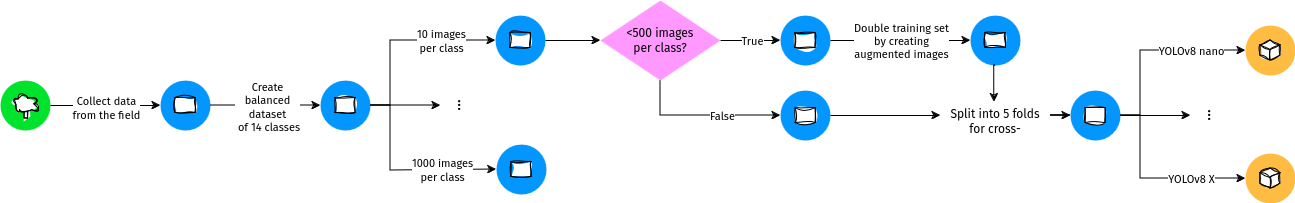

The diagram above was exported from draw.io. Its source (the exported page's mxGraphModel, read from the mxfile embedded in the PNG):
<mxGraphModel dx="528" dy="615" grid="1" gridSize="10" guides="1" tooltips="1" connect="1" arrows="1" fold="1" page="1" pageScale="1" pageWidth="850" pageHeight="1100" math="0" shadow="0">
  <root>
    <mxCell id="0" />
    <mxCell id="1" parent="0" />
    <mxCell id="Fj0nIoTJYzeS255Px3q0-221" value="" style="group;fontFamily=Fira sans;" vertex="1" connectable="0" parent="1">
      <mxGeometry x="200" y="120" width="50" height="50" as="geometry" />
    </mxCell>
    <mxCell id="Fj0nIoTJYzeS255Px3q0-222" value="" style="ellipse;whiteSpace=wrap;html=1;fillColor=#0496FF;strokeColor=none;gradientColor=none;rounded=0;fontFamily=Fira sans;" vertex="1" parent="Fj0nIoTJYzeS255Px3q0-221">
      <mxGeometry width="50" height="50" as="geometry" />
    </mxCell>
    <mxCell id="Fj0nIoTJYzeS255Px3q0-223" value="" style="verticalLabelPosition=bottom;verticalAlign=top;html=1;shape=mxgraph.basic.rect;fillColor2=none;strokeWidth=1;size=20;indent=5;shadow=0;sketch=1;curveFitting=1;jiggle=2;fontFamily=Fira sans;" vertex="1" parent="Fj0nIoTJYzeS255Px3q0-221">
      <mxGeometry x="15" y="17.5" width="20" height="15" as="geometry" />
    </mxCell>
    <mxCell id="Fj0nIoTJYzeS255Px3q0-224" value="" style="group;fontFamily=Fira sans;" vertex="1" connectable="0" parent="1">
      <mxGeometry x="40" y="120" width="50" height="50" as="geometry" />
    </mxCell>
    <mxCell id="Fj0nIoTJYzeS255Px3q0-225" value="" style="ellipse;whiteSpace=wrap;html=1;fillColor=#00E32D;strokeColor=none;gradientColor=none;rounded=0;fontFamily=Fira sans;" vertex="1" parent="Fj0nIoTJYzeS255Px3q0-224">
      <mxGeometry width="50" height="50" as="geometry" />
    </mxCell>
    <mxCell id="Fj0nIoTJYzeS255Px3q0-226" value="" style="group;glass=0;shadow=0;sketch=1;curveFitting=1;jiggle=2;fontFamily=Fira sans;" vertex="1" connectable="0" parent="Fj0nIoTJYzeS255Px3q0-224">
      <mxGeometry x="13" y="13" width="25" height="25" as="geometry" />
    </mxCell>
    <mxCell id="Fj0nIoTJYzeS255Px3q0-227" value="" style="rounded=0;whiteSpace=wrap;html=1;sketch=1;curveFitting=1;jiggle=2;fontFamily=Fira sans;" vertex="1" parent="Fj0nIoTJYzeS255Px3q0-226">
      <mxGeometry x="11.071428571428571" y="10.197368421052632" width="3.571428571428571" height="14.802631578947368" as="geometry" />
    </mxCell>
    <mxCell id="Fj0nIoTJYzeS255Px3q0-228" value="" style="ellipse;shape=cloud;whiteSpace=wrap;html=1;sketch=1;curveFitting=1;jiggle=2;fontFamily=Fira sans;" vertex="1" parent="Fj0nIoTJYzeS255Px3q0-226">
      <mxGeometry x="-1" y="1" width="25" height="19.73684210526316" as="geometry" />
    </mxCell>
    <mxCell id="Fj0nIoTJYzeS255Px3q0-229" style="edgeStyle=orthogonalEdgeStyle;rounded=0;orthogonalLoop=1;jettySize=auto;html=1;exitX=1;exitY=0.5;exitDx=0;exitDy=0;entryX=0;entryY=0.5;entryDx=0;entryDy=0;strokeColor=#000000;fontColor=#E4FDE1;fillColor=#F45B69;fontFamily=Fira sans;" edge="1" parent="1" source="Fj0nIoTJYzeS255Px3q0-225" target="Fj0nIoTJYzeS255Px3q0-222">
      <mxGeometry relative="1" as="geometry" />
    </mxCell>
    <mxCell id="Fj0nIoTJYzeS255Px3q0-230" value="&lt;div&gt;Collect data&lt;/div&gt;&lt;div&gt;from the field&lt;br&gt; &lt;/div&gt;" style="edgeLabel;html=1;align=center;verticalAlign=middle;resizable=0;points=[];strokeColor=#028090;fontColor=#000000;fillColor=#F45B69;fontFamily=Fira sans;" vertex="1" connectable="0" parent="Fj0nIoTJYzeS255Px3q0-229">
      <mxGeometry y="-2" relative="1" as="geometry">
        <mxPoint as="offset" />
      </mxGeometry>
    </mxCell>
    <mxCell id="Fj0nIoTJYzeS255Px3q0-231" value="" style="edgeStyle=orthogonalEdgeStyle;rounded=0;orthogonalLoop=1;jettySize=auto;html=1;fontFamily=Fira sans;" edge="1" parent="1" source="Fj0nIoTJYzeS255Px3q0-222" target="Fj0nIoTJYzeS255Px3q0-234">
      <mxGeometry relative="1" as="geometry">
        <Array as="points">
          <mxPoint x="270" y="145" />
          <mxPoint x="270" y="145" />
        </Array>
      </mxGeometry>
    </mxCell>
    <mxCell id="Fj0nIoTJYzeS255Px3q0-232" value="&lt;div&gt;Create&lt;/div&gt;&lt;div&gt;balanced&lt;/div&gt;&lt;div&gt;dataset&lt;br&gt;&lt;/div&gt;&amp;nbsp;of 14 classes" style="edgeLabel;html=1;align=center;verticalAlign=middle;resizable=0;points=[];fontFamily=Fira sans;" vertex="1" connectable="0" parent="Fj0nIoTJYzeS255Px3q0-231">
      <mxGeometry x="0.0154" y="-1" relative="1" as="geometry">
        <mxPoint as="offset" />
      </mxGeometry>
    </mxCell>
    <mxCell id="Fj0nIoTJYzeS255Px3q0-233" value="" style="group;fontFamily=Fira sans;" vertex="1" connectable="0" parent="1">
      <mxGeometry x="360" y="120" width="50" height="50" as="geometry" />
    </mxCell>
    <mxCell id="Fj0nIoTJYzeS255Px3q0-248" style="edgeStyle=orthogonalEdgeStyle;rounded=0;orthogonalLoop=1;jettySize=auto;html=1;fontFamily=Fira sans;" edge="1" parent="Fj0nIoTJYzeS255Px3q0-233" source="Fj0nIoTJYzeS255Px3q0-234">
      <mxGeometry relative="1" as="geometry">
        <mxPoint x="120" y="25" as="targetPoint" />
      </mxGeometry>
    </mxCell>
    <mxCell id="Fj0nIoTJYzeS255Px3q0-234" value="" style="ellipse;whiteSpace=wrap;html=1;fillColor=#0496FF;strokeColor=none;gradientColor=none;rounded=0;fontFamily=Fira sans;" vertex="1" parent="Fj0nIoTJYzeS255Px3q0-233">
      <mxGeometry width="50" height="50" as="geometry" />
    </mxCell>
    <mxCell id="Fj0nIoTJYzeS255Px3q0-235" value="" style="verticalLabelPosition=bottom;verticalAlign=top;html=1;shape=mxgraph.basic.rect;fillColor2=none;strokeWidth=1;size=7.5;indent=5;shadow=0;sketch=1;curveFitting=1;jiggle=2;fontFamily=Fira sans;" vertex="1" parent="Fj0nIoTJYzeS255Px3q0-233">
      <mxGeometry x="15" y="17.5" width="20" height="15" as="geometry" />
    </mxCell>
    <mxCell id="Fj0nIoTJYzeS255Px3q0-236" value="" style="group;fontFamily=Fira sans;" vertex="1" connectable="0" parent="1">
      <mxGeometry x="535" y="55" width="50" height="50" as="geometry" />
    </mxCell>
    <mxCell id="Fj0nIoTJYzeS255Px3q0-237" value="" style="ellipse;whiteSpace=wrap;html=1;fillColor=#0496FF;strokeColor=none;gradientColor=none;rounded=0;fontFamily=Fira sans;" vertex="1" parent="Fj0nIoTJYzeS255Px3q0-236">
      <mxGeometry width="50" height="50" as="geometry" />
    </mxCell>
    <mxCell id="Fj0nIoTJYzeS255Px3q0-238" value="" style="verticalLabelPosition=bottom;verticalAlign=top;html=1;shape=mxgraph.basic.rect;fillColor2=none;strokeWidth=1;size=7.5;indent=5;shadow=0;sketch=1;curveFitting=1;jiggle=2;fontFamily=Fira sans;" vertex="1" parent="Fj0nIoTJYzeS255Px3q0-236">
      <mxGeometry x="15" y="17.5" width="20" height="15" as="geometry" />
    </mxCell>
    <mxCell id="Fj0nIoTJYzeS255Px3q0-239" style="edgeStyle=orthogonalEdgeStyle;rounded=0;orthogonalLoop=1;jettySize=auto;html=1;exitX=1;exitY=0.5;exitDx=0;exitDy=0;entryX=0;entryY=0.5;entryDx=0;entryDy=0;fontFamily=Fira sans;" edge="1" parent="1" source="Fj0nIoTJYzeS255Px3q0-234" target="Fj0nIoTJYzeS255Px3q0-237">
      <mxGeometry relative="1" as="geometry">
        <mxPoint x="490" y="65" as="targetPoint" />
        <mxPoint x="470" y="170" as="sourcePoint" />
        <Array as="points">
          <mxPoint x="430" y="145" />
          <mxPoint x="430" y="80" />
        </Array>
      </mxGeometry>
    </mxCell>
    <mxCell id="Fj0nIoTJYzeS255Px3q0-242" value="&lt;div&gt;10 images&lt;/div&gt;&lt;div&gt;per class&lt;br&gt;&lt;/div&gt;" style="edgeLabel;html=1;align=center;verticalAlign=middle;resizable=0;points=[];fontFamily=Fira sans;" vertex="1" connectable="0" parent="Fj0nIoTJYzeS255Px3q0-239">
      <mxGeometry x="-0.1304" y="-1" relative="1" as="geometry">
        <mxPoint x="49" y="-2" as="offset" />
      </mxGeometry>
    </mxCell>
    <mxCell id="Fj0nIoTJYzeS255Px3q0-243" value="" style="group;fontFamily=Fira sans;" vertex="1" connectable="0" parent="1">
      <mxGeometry x="536" y="184" width="50" height="50" as="geometry" />
    </mxCell>
    <mxCell id="Fj0nIoTJYzeS255Px3q0-244" value="" style="ellipse;whiteSpace=wrap;html=1;fillColor=#0496FF;strokeColor=none;gradientColor=none;rounded=0;fontFamily=Fira sans;" vertex="1" parent="Fj0nIoTJYzeS255Px3q0-243">
      <mxGeometry width="50" height="50" as="geometry" />
    </mxCell>
    <mxCell id="Fj0nIoTJYzeS255Px3q0-245" value="" style="verticalLabelPosition=bottom;verticalAlign=top;html=1;shape=mxgraph.basic.rect;fillColor2=none;strokeWidth=1;size=7.5;indent=5;shadow=0;sketch=1;curveFitting=1;jiggle=2;fontFamily=Fira sans;" vertex="1" parent="Fj0nIoTJYzeS255Px3q0-243">
      <mxGeometry x="15" y="17.5" width="20" height="15" as="geometry" />
    </mxCell>
    <mxCell id="Fj0nIoTJYzeS255Px3q0-246" style="edgeStyle=orthogonalEdgeStyle;rounded=0;orthogonalLoop=1;jettySize=auto;html=1;entryX=0;entryY=0.5;entryDx=0;entryDy=0;fontFamily=Fira sans;" edge="1" parent="1" source="Fj0nIoTJYzeS255Px3q0-234" target="Fj0nIoTJYzeS255Px3q0-244">
      <mxGeometry relative="1" as="geometry">
        <Array as="points">
          <mxPoint x="430" y="145" />
          <mxPoint x="430" y="210" />
          <mxPoint x="536" y="210" />
        </Array>
      </mxGeometry>
    </mxCell>
    <mxCell id="Fj0nIoTJYzeS255Px3q0-247" value="&lt;div&gt;1000 images&lt;/div&gt;&lt;div&gt;per class&lt;br&gt;&lt;/div&gt;" style="edgeLabel;html=1;align=center;verticalAlign=middle;resizable=0;points=[];fontFamily=Fira sans;" vertex="1" connectable="0" parent="Fj0nIoTJYzeS255Px3q0-246">
      <mxGeometry x="0.0991" relative="1" as="geometry">
        <mxPoint x="32" as="offset" />
      </mxGeometry>
    </mxCell>
    <mxCell id="Fj0nIoTJYzeS255Px3q0-249" value="&lt;font style=&quot;font-size: 16px;&quot;&gt;...&lt;/font&gt;" style="text;html=1;align=center;verticalAlign=middle;whiteSpace=wrap;rounded=0;rotation=90;fontFamily=Fira sans;" vertex="1" parent="1">
      <mxGeometry x="475" y="130" width="60" height="30" as="geometry" />
    </mxCell>
    <mxCell id="Fj0nIoTJYzeS255Px3q0-260" style="edgeStyle=orthogonalEdgeStyle;rounded=0;orthogonalLoop=1;jettySize=auto;html=1;entryX=0;entryY=0.5;entryDx=0;entryDy=0;fontFamily=Fira sans;" edge="1" parent="1" source="Fj0nIoTJYzeS255Px3q0-255" target="Fj0nIoTJYzeS255Px3q0-258">
      <mxGeometry relative="1" as="geometry" />
    </mxCell>
    <mxCell id="Fj0nIoTJYzeS255Px3q0-261" value="True" style="edgeLabel;html=1;align=center;verticalAlign=middle;resizable=0;points=[];fontFamily=Fira sans;" vertex="1" connectable="0" parent="Fj0nIoTJYzeS255Px3q0-260">
      <mxGeometry x="0.0391" y="-1" relative="1" as="geometry">
        <mxPoint y="-1" as="offset" />
      </mxGeometry>
    </mxCell>
    <mxCell id="Fj0nIoTJYzeS255Px3q0-265" style="edgeStyle=orthogonalEdgeStyle;rounded=0;orthogonalLoop=1;jettySize=auto;html=1;entryX=0;entryY=0.5;entryDx=0;entryDy=0;fontFamily=Fira sans;" edge="1" parent="1" source="Fj0nIoTJYzeS255Px3q0-255" target="Fj0nIoTJYzeS255Px3q0-263">
      <mxGeometry relative="1" as="geometry">
        <Array as="points">
          <mxPoint x="700" y="155" />
        </Array>
      </mxGeometry>
    </mxCell>
    <mxCell id="Fj0nIoTJYzeS255Px3q0-266" value="False" style="edgeLabel;html=1;align=center;verticalAlign=middle;resizable=0;points=[];fontFamily=Fira sans;" vertex="1" connectable="0" parent="Fj0nIoTJYzeS255Px3q0-265">
      <mxGeometry x="0.0042" y="-3" relative="1" as="geometry">
        <mxPoint x="18" y="-3" as="offset" />
      </mxGeometry>
    </mxCell>
    <mxCell id="Fj0nIoTJYzeS255Px3q0-255" value="&lt;div&gt;&amp;lt;500 images&lt;/div&gt;&lt;div&gt;per class?&lt;/div&gt;" style="rhombus;whiteSpace=wrap;html=1;fontFamily=Fira sans;fillColor=#FF99FF;strokeColor=none;gradientColor=none;rounded=0;" vertex="1" parent="1">
      <mxGeometry x="640" y="40" width="120" height="80" as="geometry" />
    </mxCell>
    <mxCell id="Fj0nIoTJYzeS255Px3q0-256" value="" style="edgeStyle=orthogonalEdgeStyle;rounded=0;orthogonalLoop=1;jettySize=auto;html=1;fontFamily=Fira sans;" edge="1" parent="1" source="Fj0nIoTJYzeS255Px3q0-237" target="Fj0nIoTJYzeS255Px3q0-255">
      <mxGeometry relative="1" as="geometry" />
    </mxCell>
    <mxCell id="Fj0nIoTJYzeS255Px3q0-257" value="" style="group;fontFamily=Fira sans;" vertex="1" connectable="0" parent="1">
      <mxGeometry x="820" y="55" width="50" height="50" as="geometry" />
    </mxCell>
    <mxCell id="Fj0nIoTJYzeS255Px3q0-258" value="" style="ellipse;whiteSpace=wrap;html=1;fillColor=#0496FF;strokeColor=none;gradientColor=none;rounded=0;fontFamily=Fira sans;" vertex="1" parent="Fj0nIoTJYzeS255Px3q0-257">
      <mxGeometry width="50" height="50" as="geometry" />
    </mxCell>
    <mxCell id="Fj0nIoTJYzeS255Px3q0-259" value="" style="verticalLabelPosition=bottom;verticalAlign=top;html=1;shape=mxgraph.basic.rect;fillColor2=none;strokeWidth=1;size=7.5;indent=5;shadow=0;sketch=1;curveFitting=1;jiggle=2;fontFamily=Fira sans;" vertex="1" parent="Fj0nIoTJYzeS255Px3q0-257">
      <mxGeometry x="15" y="17.5" width="20" height="15" as="geometry" />
    </mxCell>
    <mxCell id="Fj0nIoTJYzeS255Px3q0-262" value="" style="group;fontFamily=Fira sans;" vertex="1" connectable="0" parent="1">
      <mxGeometry x="820" y="130" width="50" height="50" as="geometry" />
    </mxCell>
    <mxCell id="Fj0nIoTJYzeS255Px3q0-263" value="" style="ellipse;whiteSpace=wrap;html=1;fillColor=#0496FF;strokeColor=none;gradientColor=none;rounded=0;fontFamily=Fira sans;" vertex="1" parent="Fj0nIoTJYzeS255Px3q0-262">
      <mxGeometry width="50" height="50" as="geometry" />
    </mxCell>
    <mxCell id="Fj0nIoTJYzeS255Px3q0-264" value="" style="verticalLabelPosition=bottom;verticalAlign=top;html=1;shape=mxgraph.basic.rect;fillColor2=none;strokeWidth=1;size=7.5;indent=5;shadow=0;sketch=1;curveFitting=1;jiggle=2;fontFamily=Fira sans;" vertex="1" parent="Fj0nIoTJYzeS255Px3q0-262">
      <mxGeometry x="15" y="17.5" width="20" height="15" as="geometry" />
    </mxCell>
    <mxCell id="Fj0nIoTJYzeS255Px3q0-267" value="" style="group;fontFamily=Fira sans;" vertex="1" connectable="0" parent="1">
      <mxGeometry x="1010" y="55" width="50" height="50" as="geometry" />
    </mxCell>
    <mxCell id="Fj0nIoTJYzeS255Px3q0-268" value="" style="ellipse;whiteSpace=wrap;html=1;fillColor=#0496FF;strokeColor=none;gradientColor=none;rounded=0;fontFamily=Fira sans;" vertex="1" parent="Fj0nIoTJYzeS255Px3q0-267">
      <mxGeometry width="50" height="50" as="geometry" />
    </mxCell>
    <mxCell id="Fj0nIoTJYzeS255Px3q0-269" value="" style="verticalLabelPosition=bottom;verticalAlign=top;html=1;shape=mxgraph.basic.rect;fillColor2=none;strokeWidth=1;size=7.5;indent=5;shadow=0;sketch=1;curveFitting=1;jiggle=2;fontFamily=Fira sans;" vertex="1" parent="Fj0nIoTJYzeS255Px3q0-267">
      <mxGeometry x="15" y="17.5" width="20" height="15" as="geometry" />
    </mxCell>
    <mxCell id="Fj0nIoTJYzeS255Px3q0-270" style="edgeStyle=orthogonalEdgeStyle;rounded=0;orthogonalLoop=1;jettySize=auto;html=1;entryX=0;entryY=0.5;entryDx=0;entryDy=0;fontFamily=Fira sans;" edge="1" parent="1" source="Fj0nIoTJYzeS255Px3q0-258" target="Fj0nIoTJYzeS255Px3q0-268">
      <mxGeometry relative="1" as="geometry" />
    </mxCell>
    <mxCell id="Fj0nIoTJYzeS255Px3q0-271" value="&lt;div&gt;Double training set&lt;/div&gt;&lt;div&gt;by creating&lt;/div&gt;&lt;div&gt;augmented images&lt;br&gt;&lt;/div&gt;" style="edgeLabel;html=1;align=center;verticalAlign=middle;resizable=0;points=[];fontFamily=Fira sans;" vertex="1" connectable="0" parent="Fj0nIoTJYzeS255Px3q0-270">
      <mxGeometry x="-0.1532" y="1" relative="1" as="geometry">
        <mxPoint x="11" y="1" as="offset" />
      </mxGeometry>
    </mxCell>
    <mxCell id="Fj0nIoTJYzeS255Px3q0-287" style="edgeStyle=orthogonalEdgeStyle;rounded=0;orthogonalLoop=1;jettySize=auto;html=1;entryX=0;entryY=0.5;entryDx=0;entryDy=0;fontFamily=Fira sans;" edge="1" parent="1" source="Fj0nIoTJYzeS255Px3q0-280" target="Fj0nIoTJYzeS255Px3q0-285">
      <mxGeometry relative="1" as="geometry" />
    </mxCell>
    <mxCell id="Fj0nIoTJYzeS255Px3q0-280" value="&lt;div align=&quot;center&quot;&gt;Split into 5 folds for cross-validation&lt;/div&gt;" style="text;strokeColor=none;fillColor=none;spacingLeft=4;spacingRight=4;overflow=hidden;rotatable=0;points=[[0,0.5],[1,0.5]];portConstraint=eastwest;fontSize=12;whiteSpace=wrap;html=1;align=center;fontFamily=Fira sans;" vertex="1" parent="1">
      <mxGeometry x="980" y="140" width="110" height="30" as="geometry" />
    </mxCell>
    <mxCell id="Fj0nIoTJYzeS255Px3q0-281" style="edgeStyle=orthogonalEdgeStyle;rounded=0;orthogonalLoop=1;jettySize=auto;html=1;exitX=0.5;exitY=1;exitDx=0;exitDy=0;entryX=0.489;entryY=0.051;entryDx=0;entryDy=0;entryPerimeter=0;fontFamily=Fira sans;" edge="1" parent="1" source="Fj0nIoTJYzeS255Px3q0-268" target="Fj0nIoTJYzeS255Px3q0-280">
      <mxGeometry relative="1" as="geometry">
        <Array as="points">
          <mxPoint x="1034" y="105" />
        </Array>
      </mxGeometry>
    </mxCell>
    <mxCell id="Fj0nIoTJYzeS255Px3q0-283" style="edgeStyle=orthogonalEdgeStyle;rounded=0;orthogonalLoop=1;jettySize=auto;html=1;fontFamily=Fira sans;" edge="1" parent="1" source="Fj0nIoTJYzeS255Px3q0-263" target="Fj0nIoTJYzeS255Px3q0-280">
      <mxGeometry relative="1" as="geometry" />
    </mxCell>
    <mxCell id="Fj0nIoTJYzeS255Px3q0-284" value="" style="group;fontFamily=Fira sans;" vertex="1" connectable="0" parent="1">
      <mxGeometry x="1110" y="130" width="50" height="50" as="geometry" />
    </mxCell>
    <mxCell id="Fj0nIoTJYzeS255Px3q0-285" value="" style="ellipse;whiteSpace=wrap;html=1;fillColor=#0496FF;strokeColor=none;gradientColor=none;rounded=0;fontFamily=Fira sans;" vertex="1" parent="Fj0nIoTJYzeS255Px3q0-284">
      <mxGeometry width="50" height="50" as="geometry" />
    </mxCell>
    <mxCell id="Fj0nIoTJYzeS255Px3q0-286" value="" style="verticalLabelPosition=bottom;verticalAlign=top;html=1;shape=mxgraph.basic.rect;fillColor2=none;strokeWidth=1;size=7.5;indent=5;shadow=0;sketch=1;curveFitting=1;jiggle=2;fontFamily=Fira sans;" vertex="1" parent="Fj0nIoTJYzeS255Px3q0-284">
      <mxGeometry x="15" y="17.5" width="20" height="15" as="geometry" />
    </mxCell>
    <mxCell id="Fj0nIoTJYzeS255Px3q0-290" value="" style="group;fontFamily=Fira sans;" vertex="1" connectable="0" parent="1">
      <mxGeometry x="1285" y="65" width="50" height="50" as="geometry" />
    </mxCell>
    <mxCell id="Fj0nIoTJYzeS255Px3q0-288" value="" style="ellipse;whiteSpace=wrap;html=1;fillColor=#FFBC42;strokeColor=none;gradientColor=none;rounded=0;labelBackgroundColor=none;fontFamily=Fira sans;" vertex="1" parent="Fj0nIoTJYzeS255Px3q0-290">
      <mxGeometry width="50" height="50" as="geometry" />
    </mxCell>
    <mxCell id="Fj0nIoTJYzeS255Px3q0-289" value="" style="html=1;shape=mxgraph.basic.isocube;isoAngle=15;sketch=1;curveFitting=1;jiggle=2;fontFamily=Fira sans;" vertex="1" parent="Fj0nIoTJYzeS255Px3q0-290">
      <mxGeometry x="15" y="15" width="20" height="20" as="geometry" />
    </mxCell>
    <mxCell id="Fj0nIoTJYzeS255Px3q0-304" style="edgeStyle=orthogonalEdgeStyle;rounded=0;orthogonalLoop=1;jettySize=auto;html=1;fontFamily=Fira sans;" edge="1" parent="1">
      <mxGeometry relative="1" as="geometry">
        <mxPoint x="1230" y="155" as="targetPoint" />
        <mxPoint x="1160" y="155" as="sourcePoint" />
      </mxGeometry>
    </mxCell>
    <mxCell id="Fj0nIoTJYzeS255Px3q0-308" style="edgeStyle=orthogonalEdgeStyle;rounded=0;orthogonalLoop=1;jettySize=auto;html=1;exitX=1;exitY=0.5;exitDx=0;exitDy=0;entryX=0;entryY=0.5;entryDx=0;entryDy=0;fontFamily=Fira sans;" edge="1" parent="1" target="Fj0nIoTJYzeS255Px3q0-288">
      <mxGeometry relative="1" as="geometry">
        <mxPoint x="1285" y="90" as="targetPoint" />
        <mxPoint x="1160" y="155" as="sourcePoint" />
        <Array as="points">
          <mxPoint x="1180" y="155" />
          <mxPoint x="1180" y="90" />
        </Array>
      </mxGeometry>
    </mxCell>
    <mxCell id="Fj0nIoTJYzeS255Px3q0-309" value="YOLOv8 nano" style="edgeLabel;html=1;align=center;verticalAlign=middle;resizable=0;points=[];fontFamily=Fira sans;" vertex="1" connectable="0" parent="Fj0nIoTJYzeS255Px3q0-308">
      <mxGeometry x="-0.1304" y="-1" relative="1" as="geometry">
        <mxPoint x="49" y="-2" as="offset" />
      </mxGeometry>
    </mxCell>
    <mxCell id="Fj0nIoTJYzeS255Px3q0-313" style="edgeStyle=orthogonalEdgeStyle;rounded=0;orthogonalLoop=1;jettySize=auto;html=1;exitX=1;exitY=0.5;exitDx=0;exitDy=0;entryX=0;entryY=0.5;entryDx=0;entryDy=0;fontFamily=Fira sans;" edge="1" parent="1" target="Fj0nIoTJYzeS255Px3q0-329" source="Fj0nIoTJYzeS255Px3q0-285">
      <mxGeometry relative="1" as="geometry">
        <mxPoint x="1153.97" y="210.5" as="sourcePoint" />
        <Array as="points">
          <mxPoint x="1180" y="155" />
          <mxPoint x="1180" y="218" />
        </Array>
        <mxPoint x="1285" y="218" as="targetPoint" />
      </mxGeometry>
    </mxCell>
    <mxCell id="Fj0nIoTJYzeS255Px3q0-314" value="YOLOv8 X" style="edgeLabel;html=1;align=center;verticalAlign=middle;resizable=0;points=[];fontFamily=Fira sans;" vertex="1" connectable="0" parent="Fj0nIoTJYzeS255Px3q0-313">
      <mxGeometry x="0.0991" relative="1" as="geometry">
        <mxPoint x="30" as="offset" />
      </mxGeometry>
    </mxCell>
    <mxCell id="Fj0nIoTJYzeS255Px3q0-315" value="&lt;font style=&quot;font-size: 16px;&quot;&gt;...&lt;/font&gt;" style="text;html=1;align=center;verticalAlign=middle;whiteSpace=wrap;rounded=0;rotation=90;fontFamily=Fira sans;" vertex="1" parent="1">
      <mxGeometry x="1225" y="140" width="60" height="30" as="geometry" />
    </mxCell>
    <mxCell id="Fj0nIoTJYzeS255Px3q0-328" value="" style="group;fontFamily=Fira sans;" vertex="1" connectable="0" parent="1">
      <mxGeometry x="1285" y="193" width="50" height="50" as="geometry" />
    </mxCell>
    <mxCell id="Fj0nIoTJYzeS255Px3q0-329" value="" style="ellipse;whiteSpace=wrap;html=1;fillColor=#FFBC42;strokeColor=none;gradientColor=none;rounded=0;labelBackgroundColor=none;fontFamily=Fira sans;" vertex="1" parent="Fj0nIoTJYzeS255Px3q0-328">
      <mxGeometry width="50" height="50" as="geometry" />
    </mxCell>
    <mxCell id="Fj0nIoTJYzeS255Px3q0-330" value="" style="html=1;shape=mxgraph.basic.isocube;isoAngle=15;sketch=1;curveFitting=1;jiggle=2;fontFamily=Fira sans;" vertex="1" parent="Fj0nIoTJYzeS255Px3q0-328">
      <mxGeometry x="15" y="15" width="20" height="20" as="geometry" />
    </mxCell>
  </root>
</mxGraphModel>